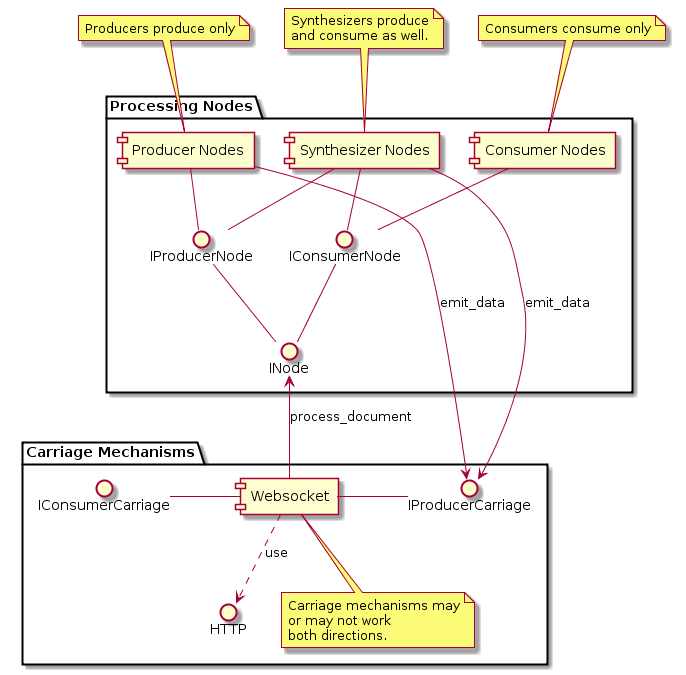

The diagram above was rendered by PlantUML. Its source (embedded in the PNG):
@startuml

package "Processing Nodes" {
[Consumer Nodes]
[Synthesizer Nodes]
[Producer Nodes]
[Producer Nodes] -- IProducerNode
[Synthesizer Nodes] -- IProducerNode
[Synthesizer Nodes] -- IConsumerNode
[Consumer Nodes] -- IConsumerNode
IProducerNode -- INode
IConsumerNode -- INode
}

package "Carriage Mechanisms" {
[Producer Nodes] -> IProducerCarriage : emit_data
[Websocket] - IProducerCarriage
[Websocket] ..> HTTP :use
IConsumerCarriage - [Websocket]
[Websocket] -up-> INode : process_document
[Synthesizer Nodes] -> IProducerCarriage : emit_data

note bottom of [Websocket]
  Carriage mechanisms may
  or may not work
  both directions.
end note

}

note top of [Producer Nodes]
  Producers produce only
end note

note top of [Synthesizer Nodes]
  Synthesizers produce
  and consume as well.
end note

note top of [Consumer Nodes]
  Consumers consume only
end note
@enduml